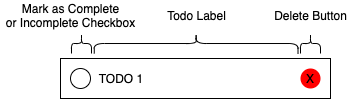

The diagram above was exported from draw.io. Its source (the exported page's mxGraphModel, read from the mxfile embedded in the PNG):
<mxGraphModel dx="1426" dy="777" grid="1" gridSize="10" guides="1" tooltips="1" connect="1" arrows="1" fold="1" page="1" pageScale="1" pageWidth="850" pageHeight="1100" math="0" shadow="0">
  <root>
    <mxCell id="0" />
    <mxCell id="1" parent="0" />
    <mxCell id="IFOmkmG8Ogmjg7rHK9Au-18" value="" style="group" parent="1" vertex="1" connectable="0">
      <mxGeometry x="240" y="360" width="270" height="40" as="geometry" />
    </mxCell>
    <mxCell id="IFOmkmG8Ogmjg7rHK9Au-5" value="&amp;nbsp; &amp;nbsp; &amp;nbsp; &amp;nbsp; &amp;nbsp; &amp;nbsp;TODO 1" style="rounded=0;whiteSpace=wrap;html=1;align=left;" parent="IFOmkmG8Ogmjg7rHK9Au-18" vertex="1">
      <mxGeometry width="270" height="40" as="geometry" />
    </mxCell>
    <mxCell id="IFOmkmG8Ogmjg7rHK9Au-11" value="X" style="ellipse;whiteSpace=wrap;html=1;aspect=fixed;fillColor=#FF0000;strokeColor=none;" parent="IFOmkmG8Ogmjg7rHK9Au-18" vertex="1">
      <mxGeometry x="240" y="10" width="20" height="20" as="geometry" />
    </mxCell>
    <mxCell id="IFOmkmG8Ogmjg7rHK9Au-14" value="" style="ellipse;whiteSpace=wrap;html=1;aspect=fixed;fillColor=none;strokeColor=#000000;" parent="IFOmkmG8Ogmjg7rHK9Au-18" vertex="1">
      <mxGeometry x="10" y="10" width="20" height="20" as="geometry" />
    </mxCell>
    <mxCell id="TzTiQEYNw8mRJhWoA4zx-1" value="" style="shape=curlyBracket;whiteSpace=wrap;html=1;rounded=1;rotation=90;" vertex="1" parent="1">
      <mxGeometry x="251" y="335" width="20" height="20" as="geometry" />
    </mxCell>
    <mxCell id="TzTiQEYNw8mRJhWoA4zx-3" value="" style="shape=curlyBracket;whiteSpace=wrap;html=1;rounded=1;rotation=90;" vertex="1" parent="1">
      <mxGeometry x="365.63" y="243.13" width="20" height="203.75" as="geometry" />
    </mxCell>
    <mxCell id="TzTiQEYNw8mRJhWoA4zx-4" value="" style="shape=curlyBracket;whiteSpace=wrap;html=1;rounded=1;rotation=90;" vertex="1" parent="1">
      <mxGeometry x="480" y="335" width="20" height="20" as="geometry" />
    </mxCell>
    <mxCell id="TzTiQEYNw8mRJhWoA4zx-5" value="Mark as Complete&lt;br&gt;or Incomplete Checkbox" style="text;html=1;align=center;verticalAlign=middle;resizable=0;points=[];autosize=1;" vertex="1" parent="1">
      <mxGeometry x="180" y="302" width="140" height="30" as="geometry" />
    </mxCell>
    <mxCell id="TzTiQEYNw8mRJhWoA4zx-6" value="Todo Label" style="text;html=1;align=center;verticalAlign=middle;resizable=0;points=[];autosize=1;" vertex="1" parent="1">
      <mxGeometry x="340.63" y="307" width="70" height="20" as="geometry" />
    </mxCell>
    <mxCell id="TzTiQEYNw8mRJhWoA4zx-7" value="Delete Button" style="text;html=1;align=center;verticalAlign=middle;resizable=0;points=[];autosize=1;" vertex="1" parent="1">
      <mxGeometry x="445" y="307" width="90" height="20" as="geometry" />
    </mxCell>
  </root>
</mxGraphModel>